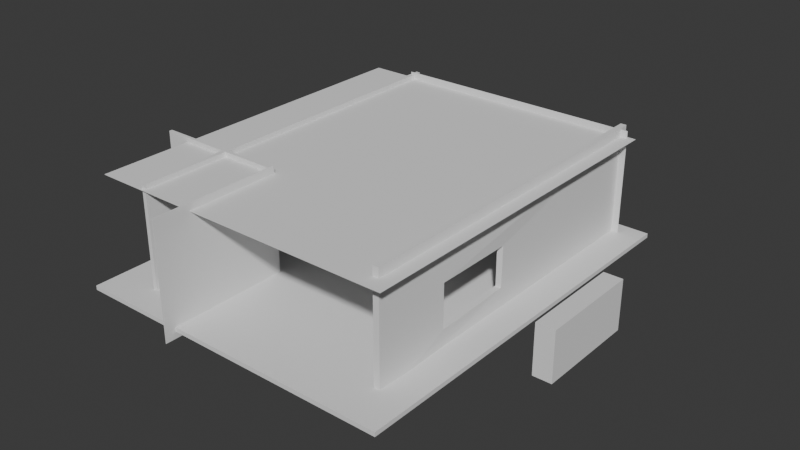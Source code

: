 # Source: Room.blend  (saved by Blender 4.5.90; exported with 4.5.12 LTS)
import bpy
from mathutils import Matrix  # noqa: F401  (used for matrix-valued properties, if any)

bpy.ops.wm.read_factory_settings(use_empty=True)
scene = bpy.context.scene
scene.name = 'Scene'

# ---- collections
col_collection = bpy.data.collections.new('Collection'); scene.collection.children.link(col_collection)

# ---- world
world_world = bpy.data.worlds.new('World'); scene.world = world_world
world_world.use_nodes = True; world_world.node_tree.nodes.clear()
_N = world_world.node_tree.nodes; _L = world_world.node_tree.links
n0 = _N.new('ShaderNodeOutputWorld'); n0.name = 'World Output'; n0.location = (200, 100)
n1 = _N.new('ShaderNodeBackground'); n1.name = 'Background'; n1.location = (-200, 100)
n1.inputs[0].default_value = (0.05088, 0.05088, 0.05088, 1.0)
_L.new(n1.outputs[0], n0.inputs[0])
n0.is_active_output = True
world_world.color = (0.05088, 0.05088, 0.05088)
world_world.sun_shadow_jitter_overblur = 0.0

# ---- meshes
me_plane = bpy.data.meshes.new('Plane')
me_plane.from_pydata([(-1.04, -1.04, 0.04041), (1.04, -1.04, 0.04041), (-1.04, 1.04, 0.04041), (1.04, 1.04, 0.04041), (-1.04, -1.04, -0.05041), (1.04, -1.04, -0.05041), (-1.04, 1.04, -0.05041), (1.04, 1.04, -0.05041), (-1.0, -1.0, 0.0), (1.0, -1.0, 0.0), (-1.0, 1.0, 0.0), (1.0, 1.0, 0.0), (-1.0, -1.0, -0.01), (1.0, -1.0, -0.01), (-1.0, 1.0, -0.01), (1.0, 1.0, -0.01)], [], [(0, 1, 3, 2), (4, 6, 7, 5), (0, 2, 6, 4), (1, 0, 4, 5), (3, 1, 5, 7), (2, 3, 7, 6), (8, 10, 11, 9), (12, 13, 15, 14), (8, 12, 14, 10), (9, 13, 12, 8), (11, 15, 13, 9), (10, 14, 15, 11)])
_uv = me_plane.uv_layers.new(name='UVMap')
_uv.uv.foreach_set('vector', [0.0, 0.0, 1.0, 0.0, 1.0, 1.0, 0.0, 1.0, 0.0, 0.0, 0.0, 1.0, 1.0, 1.0, 1.0, 0.0, 0.0, 0.0, 0.0, 1.0, 0.0, 1.0, 0.0, 0.0, 1.0, 0.0, 0.0, 0.0, 0.0, 0.0, 1.0, 0.0, 1.0, 1.0, 1.0, 0.0, 1.0, 0.0, 1.0, 1.0, 0.0, 1.0, 1.0, 1.0, 1.0, 1.0, 0.0, 1.0, 0.0, 0.0, 0.0, 1.0, 1.0, 1.0, 1.0, 0.0, 0.0, 0.0, 1.0, 0.0, 1.0, 1.0, 0.0, 1.0, 0.0, 0.0, 0.0, 0.0, 0.0, 1.0, 0.0, 1.0, 1.0, 0.0, 1.0, 0.0, 0.0, 0.0, 0.0, 0.0, 1.0, 1.0, 1.0, 1.0, 1.0, 0.0, 1.0, 0.0, 0.0, 1.0, 0.0, 1.0, 1.0, 1.0, 1.0, 1.0])
me_plane.update()
me_plane_003 = bpy.data.meshes.new('Plane.003')
me_plane_003.from_pydata([(-1.0, -1.0, 0.0), (1.0, -1.0, 0.0), (-1.0, 1.0, 0.0), (1.0, 1.0, 0.0), (-1.0, -1.0, -0.01), (1.0, -1.0, -0.01), (-1.0, 1.0, -0.01), (1.0, 1.0, -0.01)], [], [(0, 1, 3, 2), (4, 6, 7, 5), (0, 2, 6, 4), (1, 0, 4, 5), (3, 1, 5, 7), (2, 3, 7, 6)])
_uv = me_plane_003.uv_layers.new(name='UVMap')
_uv.uv.foreach_set('vector', [0.0, 0.0, 1.0, 0.0, 1.0, 1.0, 0.0, 1.0, 0.0, 0.0, 0.0, 1.0, 1.0, 1.0, 1.0, 0.0, 0.0, 0.0, 0.0, 1.0, 0.0, 1.0, 0.0, 0.0, 1.0, 0.0, 0.0, 0.0, 0.0, 0.0, 1.0, 0.0, 1.0, 1.0, 1.0, 0.0, 1.0, 0.0, 1.0, 1.0, 0.0, 1.0, 1.0, 1.0, 1.0, 1.0, 0.0, 1.0])
me_plane_003.update()
me_plane_004 = bpy.data.meshes.new('Plane.004')
me_plane_004.from_pydata([(-1.058, -1.058, 0.05773), (1.058, -1.058, 0.05774), (-1.058, 1.058, 0.05774), (1.058, 1.058, 0.05774), (-1.058, -1.058, -0.06773), (1.058, -1.058, -0.06774), (-1.058, 1.058, -0.06774), (1.058, 1.058, -0.06774), (-0.2718, -0.6047, 0.09045), (0.4492, -0.1134, 0.05774), (0.4768, -0.6047, 0.09045), (-0.2442, -0.1134, 0.05774), (-0.2442, -0.1134, -0.06774), (-0.2718, -0.6047, -0.1005), (0.4492, -0.1134, -0.06774), (0.4768, -0.6047, -0.1005), (-1.0, -1.0, 0.0), (1.0, -1.0, 0.0), (-1.0, 1.0, 0.0), (1.0, 1.0, 0.0), (-1.0, -1.0, -0.01), (1.0, -1.0, -0.01), (-1.0, 1.0, -0.01), (1.0, 1.0, -0.01), (-0.302, -0.6348, 0.0), (0.507, -0.05567, 0.0), (0.507, -0.6348, 0.0), (-0.302, -0.05567, 0.0), (-0.302, -0.05567, -0.01), (-0.302, -0.6348, -0.01), (0.507, -0.05567, -0.01), (0.507, -0.6348, -0.01)], [], [(8, 0, 1, 10), (10, 1, 3, 2, 0, 8, 11, 9), (4, 6, 7, 5, 15, 14, 12, 13), (5, 4, 13, 15), (0, 2, 6, 4), (1, 0, 4, 5), (3, 1, 5, 7), (2, 3, 7, 6), (14, 9, 11, 12), (8, 10, 15, 13), (10, 9, 14, 15), (12, 11, 8, 13), (24, 26, 17, 16), (26, 25, 27, 24, 16, 18, 19, 17), (20, 29, 28, 30, 31, 21, 23, 22), (21, 31, 29, 20), (16, 20, 22, 18), (17, 21, 20, 16), (19, 23, 21, 17), (18, 22, 23, 19), (30, 28, 27, 25), (24, 29, 31, 26), (26, 31, 30, 25), (28, 29, 24, 27)])
_uv = me_plane_004.uv_layers.new(name='UVMap')
_uv.uv.foreach_set('vector', [0.349, 0.1826, 0.0, 0.0, 1.0, 0.0, 0.7535, 0.1826, 0.7535, 0.1826, 1.0, 0.0, 1.0, 1.0, 0.0, 1.0, 0.0, 0.0, 0.349, 0.1826, 0.349, 0.4722, 0.7535, 0.4722, 0.0, 0.0, 0.0, 1.0, 1.0, 1.0, 1.0, 0.0, 0.7535, 0.1826, 0.7535, 0.4722, 0.349, 0.4722, 0.349, 0.1826, 1.0, 0.0, 0.0, 0.0, 0.349, 0.1826, 0.7535, 0.1826, 0.0, 0.0, 0.0, 1.0, 0.0, 1.0, 0.0, 0.0, 1.0, 0.0, 0.0, 0.0, 0.0, 0.0, 1.0, 0.0, 1.0, 1.0, 1.0, 0.0, 1.0, 0.0, 1.0, 1.0, 0.0, 1.0, 1.0, 1.0, 1.0, 1.0, 0.0, 1.0, 0.375, 0.3444, 0.375, 0.3511, 0.625, 0.3511, 0.625, 0.3444, 0.625, 0.8989, 0.375, 0.8989, 0.375, 0.9056, 0.625, 0.9056, 0.125, 0.75, 0.125, 0.5, 0.125, 0.5, 0.125, 0.75, 0.625, 0.5, 0.625, 0.5, 0.625, 0.75, 0.625, 0.75, 0.349, 0.1826, 0.7535, 0.1826, 1.0, 0.0, 0.0, 0.0, 0.7535, 0.1826, 0.7535, 0.4722, 0.349, 0.4722, 0.349, 0.1826, 0.0, 0.0, 0.0, 1.0, 1.0, 1.0, 1.0, 0.0, 0.0, 0.0, 0.349, 0.1826, 0.349, 0.4722, 0.7535, 0.4722, 0.7535, 0.1826, 1.0, 0.0, 1.0, 1.0, 0.0, 1.0, 1.0, 0.0, 0.7535, 0.1826, 0.349, 0.1826, 0.0, 0.0, 0.0, 0.0, 0.0, 0.0, 0.0, 1.0, 0.0, 1.0, 1.0, 0.0, 1.0, 0.0, 0.0, 0.0, 0.0, 0.0, 1.0, 1.0, 1.0, 1.0, 1.0, 0.0, 1.0, 0.0, 0.0, 1.0, 0.0, 1.0, 1.0, 1.0, 1.0, 1.0, 0.375, 0.3444, 0.625, 0.3444, 0.625, 0.3511, 0.375, 0.3511, 0.625, 0.8989, 0.625, 0.9056, 0.375, 0.9056, 0.375, 0.8989, 0.125, 0.75, 0.125, 0.75, 0.125, 0.5, 0.125, 0.5, 0.625, 0.5, 0.625, 0.75, 0.625, 0.75, 0.625, 0.5])
me_plane_004.update()
me_plane_005 = bpy.data.meshes.new('Plane.005')
me_plane_005.from_pydata([(-1.029, -1.029, 0.02887), (-1.027, -0.1346, -1.945), (1.029, -1.029, 0.02887), (1.031, -0.1346, -1.945), (-1.029, 1.029, 0.02887), (-1.027, -0.1346, 5.817), (1.029, 1.029, 0.02887), (1.031, -0.1346, 5.817), (-1.027, -0.06968, -1.945), (-1.029, -1.029, -0.03887), (1.031, -0.06968, -1.945), (1.029, -1.029, -0.03887), (-1.027, -0.06968, 5.817), (-1.029, 1.029, -0.03887), (1.031, -0.06968, 5.817), (1.029, 1.029, -0.03887), (-0.3462, -0.1509, 0.2841), (0.8902, -0.1509, 0.2841), (0.8764, -0.1346, 1.278), (-0.3324, -0.1346, 1.278), (-0.3324, -0.06968, 1.278), (-0.3462, -0.05332, 0.2841), (0.8902, -0.05332, 0.2841), (0.8764, -0.06968, 1.278), (0.9172, -0.1411, 0.03536), (0.9172, -0.06319, 0.03536), (1.029, -0.1346, 0.02887), (1.029, -0.06968, 0.02887), (-1.027, -0.1346, 0.02887), (-0.4396, -0.1411, 0.03536), (-1.027, -0.06968, 0.02887), (-0.4396, -0.06319, 0.03536), (-1.027, -0.1346, -0.03887), (-0.4426, -0.1411, -0.04536), (-1.027, -0.06968, -0.03887), (-0.4426, -0.06319, -0.04536), (0.9177, -0.1411, -0.04536), (0.9177, -0.06319, -0.04536), (1.029, -0.1346, -0.03887), (1.029, -0.06968, -0.03887), (-0.9711, -0.9711, -0.02887), (-0.969, -0.07684, -1.888), (0.9711, -0.9711, -0.02887), (0.9733, -0.07684, -1.888), (-0.9711, 0.9711, -0.02887), (-0.969, -0.07684, 5.759), (0.9711, 0.9711, -0.02887), (0.9733, -0.07684, 5.759), (-0.969, -0.1274, -1.888), (-0.9711, -0.9711, 0.01887), (0.9733, -0.1274, -1.888), (0.9711, -0.9711, 0.01887), (-0.969, -0.1274, 5.759), (-0.9711, 0.9711, 0.01887), (0.9733, -0.1274, 5.759), (0.9711, 0.9711, 0.01887), (-0.3764, -0.06048, 0.2539), (0.9204, -0.06048, 0.2539), (0.9342, -0.07684, 1.336), (-0.3902, -0.07684, 1.336), (-0.3902, -0.1274, 1.336), (-0.3764, -0.1438, 0.2539), (0.9204, -0.1438, 0.2539), (0.9342, -0.1274, 1.336), (0.9172, -0.07035, -0.03536), (0.9172, -0.1339, -0.03536), (0.9711, -0.07684, -0.02887), (0.9711, -0.1274, -0.02887), (-0.969, -0.07684, -0.02887), (-0.4396, -0.07035, -0.03536), (-0.969, -0.1274, -0.02887), (-0.4396, -0.1339, -0.03536), (-0.969, -0.07684, 0.01887), (-0.4426, -0.07035, 0.02536), (-0.969, -0.1274, 0.01887), (-0.4426, -0.1339, 0.02536), (0.9177, -0.07035, 0.02536), (0.9177, -0.1339, 0.02536), (0.9711, -0.07684, 0.01887), (0.9711, -0.1274, 0.01887)], [], [(27, 6, 4, 0, 2, 26, 24, 29, 28, 30, 31, 25), (38, 11, 9, 13, 15, 39, 37, 35, 34, 32, 33, 36), (0, 4, 13, 9), (2, 0, 9, 11), (2, 11, 38, 26), (39, 15, 6, 27), (4, 6, 15, 13), (33, 1, 3, 36), (17, 16, 29, 24), (32, 1, 33), (29, 16, 19, 18, 17, 24, 26, 38, 36, 3, 7, 5, 28), (34, 35, 8), (22, 23, 20, 21, 31, 30, 12, 14, 10, 37, 39, 27, 25), (31, 21, 22, 25), (10, 8, 35, 37), (28, 5, 12, 30), (8, 1, 32, 34), (3, 1, 8, 10), (7, 3, 10, 14), (5, 7, 14, 12), (23, 18, 19, 20), (16, 17, 22, 21), (17, 18, 23, 22), (20, 19, 16, 21), (67, 65, 71, 70, 68, 69, 64, 66, 42, 40, 44, 46), (78, 76, 73, 72, 74, 75, 77, 79, 55, 53, 49, 51), (40, 49, 53, 44), (42, 51, 49, 40), (42, 66, 78, 51), (79, 67, 46, 55), (44, 53, 55, 46), (73, 76, 43, 41), (57, 64, 69, 56), (72, 73, 41), (69, 68, 45, 47, 43, 76, 78, 66, 64, 57, 58, 59, 56), (74, 48, 75), (62, 65, 67, 79, 77, 50, 54, 52, 70, 71, 61, 60, 63), (71, 65, 62, 61), (50, 77, 75, 48), (68, 70, 52, 45), (48, 74, 72, 41), (43, 50, 48, 41), (47, 54, 50, 43), (45, 52, 54, 47), (63, 60, 59, 58), (56, 61, 62, 57), (57, 62, 63, 58), (60, 61, 56, 59)])
_uv = me_plane_005.uv_layers.new(name='UVMap')
_uv.uv.foreach_set('vector', [1.0, 0.4507, 1.0, 1.0, 0.0, 1.0, 0.0, 0.0, 1.0, 0.0, 1.0, 0.4471, 0.9586, 0.4471, 0.2802, 0.4471, 0.001089, 0.4471, 0.001089, 0.4507, 0.2802, 0.4507, 0.9586, 0.4507, 1.0, 0.4471, 1.0, 0.0, 0.0, 0.0, 0.0, 1.0, 1.0, 1.0, 1.0, 0.4507, 0.9588, 0.4507, 0.2787, 0.4507, 0.001089, 0.4507, 0.001089, 0.4471, 0.2787, 0.4471, 0.9588, 0.4471, 0.0, 0.0, 0.0, 1.0, 0.0, 1.0, 0.0, 0.0, 1.0, 0.0, 0.0, 0.0, 0.0, 0.0, 1.0, 0.0, 1.0, 0.0, 1.0, 0.0, 1.0, 0.4471, 1.0, 0.4471, 1.0, 0.4507, 1.0, 1.0, 1.0, 1.0, 1.0, 0.4507, 0.0, 1.0, 1.0, 1.0, 1.0, 1.0, 0.0, 1.0, 0.2776, 0.2475, 0.0, 0.0, 1.0, 0.0, 0.9577, 0.0, 0.9516, 0.2837, 0.3183, 0.2837, 0.2791, 0.2487, 0.9575, 0.0, 0.0, 1.0, 0.0, 1.0, 0.2776, 1.0, 0.2791, 1.0, 0.3183, 1.0, 0.3183, 1.0, 0.9516, 0.4184, 0.9516, 0.4184, 0.9575, 0.2487, 0.9989, 0.006377, 0.9989, 0.006377, 0.9577, 0.2475, 1.0, 0.0, 1.0, 0.0, 0.0, 1.0, 0.0, 1.0, 0.0, 0.0, 0.2776, 0.2475, 0.0, 0.0, 0.9516, 1.0, 0.9516, 1.0, 0.3183, 0.2837, 0.3183, 0.2837, 0.2791, 0.2487, 0.0, 0.0, 0.0, 0.0, 1.0, 1.0, 1.0, 1.0, 0.9577, 1.0, 0.9989, 1.0, 0.9989, 1.0, 0.9575, 1.0, 0.2791, 0.0, 0.3183, 0.0, 0.9516, 0.2837, 0.9575, 0.2487, 1.0, 0.0, 0.0, 0.0, 0.2776, 0.0, 0.9577, 0.2475, 0.0, 0.2487, 0.0, 1.0, 0.0, 1.0, 0.0, 0.2487, 0.0, 0.0, 0.0, 0.0, 0.0, 0.2475, 0.0, 0.2475, 1.0, 0.0, 0.0, 0.0, 0.0, 0.0, 1.0, 0.0, 1.0, 1.0, 1.0, 0.0, 1.0, 0.0, 1.0, 1.0, 0.0, 1.0, 1.0, 1.0, 1.0, 1.0, 0.0, 1.0, 0.375, 0.2727, 0.375, 0.2727, 0.625, 0.2727, 0.625, 0.2727, 0.625, 0.9773, 0.375, 0.9596, 0.375, 0.9596, 0.625, 0.9773, 0.125, 0.75, 0.125, 0.5, 0.125, 0.5, 0.125, 0.75, 0.625, 0.5, 0.625, 0.5, 0.625, 0.75, 0.625, 0.75, 1.0, 0.4507, 0.9586, 0.4507, 0.2802, 0.4507, 0.001089, 0.4507, 0.001089, 0.4471, 0.2802, 0.4471, 0.9586, 0.4471, 1.0, 0.4471, 1.0, 0.0, 0.0, 0.0, 0.0, 1.0, 1.0, 1.0, 1.0, 0.4471, 0.9588, 0.4471, 0.2787, 0.4471, 0.001089, 0.4471, 0.001089, 0.4507, 0.2787, 0.4507, 0.9588, 0.4507, 1.0, 0.4507, 1.0, 1.0, 0.0, 1.0, 0.0, 0.0, 1.0, 0.0, 0.0, 0.0, 0.0, 0.0, 0.0, 1.0, 0.0, 1.0, 1.0, 0.0, 1.0, 0.0, 0.0, 0.0, 0.0, 0.0, 1.0, 0.0, 1.0, 0.4471, 1.0, 0.4471, 1.0, 0.0, 1.0, 0.4507, 1.0, 0.4507, 1.0, 1.0, 1.0, 1.0, 0.0, 1.0, 0.0, 1.0, 1.0, 1.0, 1.0, 1.0, 0.2776, 0.2475, 0.9577, 0.0, 1.0, 0.0, 0.0, 0.0, 0.9516, 0.2837, 0.9575, 0.0, 0.2791, 0.2487, 0.3183, 0.2837, 0.0, 1.0, 0.2776, 1.0, 0.0, 1.0, 0.2791, 1.0, 0.0, 1.0, 0.0, 1.0, 1.0, 0.0, 1.0, 0.0, 0.9577, 0.2475, 0.9989, 0.006377, 0.9989, 0.006377, 0.9575, 0.2487, 0.9516, 0.4184, 0.9516, 0.4184, 0.3183, 1.0, 0.3183, 1.0, 0.0, 0.0, 0.0, 0.0, 0.2776, 0.2475, 0.9516, 1.0, 0.9575, 1.0, 0.9989, 1.0, 0.9989, 1.0, 0.9577, 1.0, 1.0, 1.0, 1.0, 1.0, 0.0, 0.0, 0.0, 0.0, 0.2791, 0.2487, 0.3183, 0.2837, 0.3183, 0.2837, 0.9516, 1.0, 0.2791, 0.0, 0.9575, 0.2487, 0.9516, 0.2837, 0.3183, 0.0, 1.0, 0.0, 0.9577, 0.2475, 0.2776, 0.0, 0.0, 0.0, 0.0, 0.2487, 0.0, 0.2487, 0.0, 1.0, 0.0, 1.0, 0.0, 0.0, 0.0, 0.2475, 0.0, 0.2475, 0.0, 0.0, 1.0, 0.0, 1.0, 0.0, 0.0, 0.0, 0.0, 0.0, 1.0, 1.0, 1.0, 1.0, 1.0, 0.0, 1.0, 0.0, 0.0, 1.0, 0.0, 1.0, 1.0, 1.0, 1.0, 1.0, 0.375, 0.2727, 0.625, 0.2727, 0.625, 0.2727, 0.375, 0.2727, 0.625, 0.9773, 0.625, 0.9773, 0.375, 0.9596, 0.375, 0.9596, 0.125, 0.75, 0.125, 0.75, 0.125, 0.5, 0.125, 0.5, 0.625, 0.5, 0.625, 0.75, 0.625, 0.75, 0.625, 0.5])
me_plane_005.update()
me_plane_006 = bpy.data.meshes.new('Plane.006')
me_plane_006.from_pydata([(-1.0, -1.0, 0.0), (1.0, -1.0, 0.0), (-1.0, 1.0, 0.0), (1.0, 1.0, 0.0), (-1.0, -1.0, -0.01), (1.0, -1.0, -0.01), (-1.0, 1.0, -0.01), (1.0, 1.0, -0.01)], [], [(0, 1, 3, 2), (4, 6, 7, 5), (0, 2, 6, 4), (1, 0, 4, 5), (3, 1, 5, 7), (2, 3, 7, 6)])
_uv = me_plane_006.uv_layers.new(name='UVMap')
_uv.uv.foreach_set('vector', [0.0, 0.0, 1.0, 0.0, 1.0, 1.0, 0.0, 1.0, 0.0, 0.0, 0.0, 1.0, 1.0, 1.0, 1.0, 0.0, 0.0, 0.0, 0.0, 1.0, 0.0, 1.0, 0.0, 0.0, 1.0, 0.0, 0.0, 0.0, 0.0, 0.0, 1.0, 0.0, 1.0, 1.0, 1.0, 0.0, 1.0, 0.0, 1.0, 1.0, 0.0, 1.0, 1.0, 1.0, 1.0, 1.0, 0.0, 1.0])
me_plane_006.update()
me_plane_007 = bpy.data.meshes.new('Plane.007')
me_plane_007.from_pydata([(-1.0, -1.0, 0.0), (1.0, -1.0, 0.0), (-1.0, 1.0, 0.0), (1.0, 1.0, 0.0), (-1.0, -1.0, -0.01), (1.0, -1.0, -0.01), (-1.0, 1.0, -0.01), (1.0, 1.0, -0.01)], [], [(0, 1, 3, 2), (4, 6, 7, 5), (0, 2, 6, 4), (1, 0, 4, 5), (3, 1, 5, 7), (2, 3, 7, 6)])
_uv = me_plane_007.uv_layers.new(name='UVMap')
_uv.uv.foreach_set('vector', [2.186e-08, 0.5, 5.96e-08, 4.5e-15, 0.5, 3.775e-08, 0.5, 0.5, 5.166e-08, 0.5, 0.5, 0.5, 0.5, 1.0, 1.391e-08, 1.0, 0.5, 0.5, 0.5, -6.955e-09, 0.5025, -6.766e-09, 0.5025, 0.5, 0.5, 1.0, 0.5, 0.5, 0.5025, 0.5, 0.5025, 1.0, 0.5025, 0.5, 0.5025, -6.766e-09, 0.505, -6.577e-09, 0.505, 0.5, 0.5025, 1.0, 0.5025, 0.5, 0.505, 0.5, 0.505, 1.0])
me_plane_007.update()
me_cube_001 = bpy.data.meshes.new('Cube.001')
me_cube_001.from_pydata([(-1.0, -1.0, -1.0), (-1.0, -1.0, 1.0), (-1.0, 1.0, -1.0), (-1.0, 1.0, 1.0), (1.0, -1.0, -1.0), (1.0, -1.0, 1.0), (1.0, 1.0, -1.0), (1.0, 1.0, 1.0)], [], [(0, 1, 3, 2), (2, 3, 7, 6), (6, 7, 5, 4), (4, 5, 1, 0), (2, 6, 4, 0), (7, 3, 1, 5)])
_uv = me_cube_001.uv_layers.new(name='UVMap')
_uv.uv.foreach_set('vector', [0.375, 0.0, 0.625, 0.0, 0.625, 0.25, 0.375, 0.25, 0.375, 0.25, 0.625, 0.25, 0.625, 0.5, 0.375, 0.5, 0.375, 0.5, 0.625, 0.5, 0.625, 0.75, 0.375, 0.75, 0.375, 0.75, 0.625, 0.75, 0.625, 1.0, 0.375, 1.0, 0.125, 0.5, 0.375, 0.5, 0.375, 0.75, 0.125, 0.75, 0.625, 0.5, 0.875, 0.5, 0.875, 0.75, 0.625, 0.75])
me_cube_001.update()
me_cube_002 = bpy.data.meshes.new('Cube.002')
me_cube_002.from_pydata([(-1.0, -1.0, -1.0), (-1.0, -1.0, 1.0), (-1.0, 1.0, -1.0), (-1.0, 1.0, 1.0), (1.0, -1.0, -1.0), (1.0, -1.0, 1.0), (1.0, 1.0, -1.0), (1.0, 1.0, 1.0)], [], [(0, 1, 3, 2), (2, 3, 7, 6), (6, 7, 5, 4), (4, 5, 1, 0), (2, 6, 4, 0), (7, 3, 1, 5)])
_uv = me_cube_002.uv_layers.new(name='UVMap')
_uv.uv.foreach_set('vector', [0.375, 0.0, 0.625, 0.0, 0.625, 0.25, 0.375, 0.25, 0.375, 0.25, 0.625, 0.25, 0.625, 0.5, 0.375, 0.5, 0.375, 0.5, 0.625, 0.5, 0.625, 0.75, 0.375, 0.75, 0.375, 0.75, 0.625, 0.75, 0.625, 1.0, 0.375, 1.0, 0.125, 0.5, 0.375, 0.5, 0.375, 0.75, 0.125, 0.75, 0.625, 0.5, 0.875, 0.5, 0.875, 0.75, 0.625, 0.75])
me_cube_002.update()
me_cube_003 = bpy.data.meshes.new('Cube.003')
me_cube_003.from_pydata([(-1.0, -1.0, -1.0), (-1.0, -1.0, 1.0), (-1.0, 1.0, -1.0), (-1.0, 1.0, 1.0), (1.0, -1.0, -1.0), (1.0, -1.0, 1.0), (1.0, 1.0, -1.0), (1.0, 1.0, 1.0)], [], [(0, 1, 3, 2), (2, 3, 7, 6), (6, 7, 5, 4), (4, 5, 1, 0), (2, 6, 4, 0), (7, 3, 1, 5)])
_uv = me_cube_003.uv_layers.new(name='UVMap')
_uv.uv.foreach_set('vector', [0.375, 0.0, 0.625, 0.0, 0.625, 0.25, 0.375, 0.25, 0.375, 0.25, 0.625, 0.25, 0.625, 0.5, 0.375, 0.5, 0.375, 0.5, 0.625, 0.5, 0.625, 0.75, 0.375, 0.75, 0.375, 0.75, 0.625, 0.75, 0.625, 1.0, 0.375, 1.0, 0.125, 0.5, 0.375, 0.5, 0.375, 0.75, 0.125, 0.75, 0.625, 0.5, 0.875, 0.5, 0.875, 0.75, 0.625, 0.75])
me_cube_003.update()

# ---- objects
ob_plane = bpy.data.objects.new('Plane', me_plane)
ob_plane_003 = bpy.data.objects.new('Plane.003', me_plane_003)
ob_plane_002 = bpy.data.objects.new('Plane.002', me_plane_004)
ob_plane_004 = bpy.data.objects.new('Plane.004', me_plane_005)
ob_plane_005 = bpy.data.objects.new('Plane.005', me_plane_006)
ob_plane_006 = bpy.data.objects.new('Plane.006', me_plane_007)
ob_cube = bpy.data.objects.new('Cube', me_cube_001)
ob_cube_001 = bpy.data.objects.new('Cube.001', me_cube_002)
ob_cube_002 = bpy.data.objects.new('Cube.002', me_cube_003)

# ---- transforms, parenting, visibility, modifiers, constraints
ob_plane.location = (0.0, 0.4537, 0.0)
ob_plane.scale = (3.328, 4.093, 1.0)
ob_plane_003.location = (-0.2218, 0.6006, 2.105)
ob_plane_003.rotation_euler = (3.142, 0.0, 0.0)
ob_plane_003.scale = (3.328, 3.842, 1.0)
ob_plane_002.location = (2.752, 0.8229, 0.9991)
ob_plane_002.rotation_euler = (0.0, 1.571, 0.0)
ob_plane_002.scale = (1.232, 3.546, 1.0)
ob_plane_004.location = (-2.63, -1.243, 0.9496)
ob_plane_004.rotation_euler = (-1.571, 1.571, 0.0)
ob_plane_004.scale = (1.232, 1.397, 1.0)
ob_plane_005.location = (-1.188, -2.64, 1.04)
ob_plane_005.rotation_euler = (-0.0, 1.571, 0.0)
ob_plane_005.scale = (1.232, 1.397, 1.0)
ob_plane_006.location = (0.2165, 4.383, 1.035)
ob_plane_006.rotation_euler = (-1.571, 1.571, 0.0)
ob_plane_006.scale = (1.232, 2.736, 1.0)
ob_cube.location = (-3.254, -0.4547, 0.6145)
ob_cube.scale = (0.07059, 0.5191, 0.7802)
ob_cube_001.location = (4.899, -0.4012, 0.8729)
ob_cube_001.scale = (0.1874, 1.027, 0.4983)
ob_cube_002.location = (-2.47, 2.22, 0.1487)
ob_cube_002.scale = (0.06218, 2.184, 0.1894)

# ---- collection membership
col_collection.objects.link(ob_plane)
col_collection.objects.link(ob_plane_003)
col_collection.objects.link(ob_plane_002)
col_collection.objects.link(ob_plane_004)
col_collection.objects.link(ob_plane_005)
col_collection.objects.link(ob_plane_006)
col_collection.objects.link(ob_cube)
col_collection.objects.link(ob_cube_001)
col_collection.objects.link(ob_cube_002)

# ---- scene / render settings (as saved in the file)
scene.frame_start = 1; scene.frame_end = 250; scene.frame_set(1)
scene.render.engine = 'BLENDER_EEVEE_NEXT'
bpy.context.view_layer.update()

# ---- added for rendering (the .blend has no active camera and no usable light): camera, sun
cam_auto = bpy.data.cameras.new('AutoCamera')
cam_auto.lens = 50.0
cam_auto.sensor_width = 36.0
cam_auto.clip_end = 1000.0
ob_auto_camera = bpy.data.objects.new('AutoCamera', cam_auto)
scene.collection.objects.link(ob_auto_camera)
ob_auto_camera.location = (12.474, -14.0194, 10.5622)
ob_auto_camera.rotation_euler = (1.09748, -7.21219e-08, 0.694738)
scene.camera = ob_auto_camera
light_auto_sun = bpy.data.lights.new('AutoSun', 'SUN')
light_auto_sun.energy = 3.0
light_auto_sun.angle = 0.0523599
ob_auto_sun = bpy.data.objects.new('AutoSun', light_auto_sun)
scene.collection.objects.link(ob_auto_sun)
ob_auto_sun.rotation_euler = (0.872665, 0.174533, 0.523599)
bpy.context.view_layer.update()
